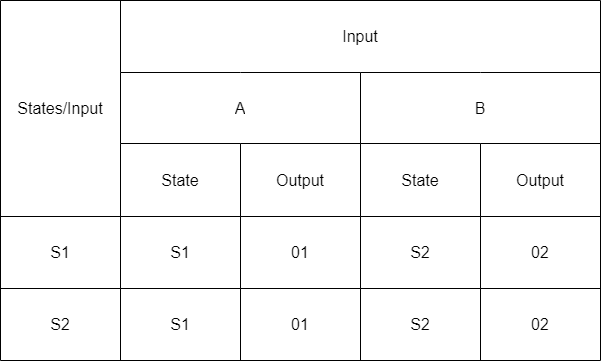

The diagram above was exported from draw.io. Its source (the exported page's mxGraphModel, read from the mxfile embedded in the PNG):
<mxGraphModel dx="1050" dy="638" grid="1" gridSize="10" guides="1" tooltips="1" connect="1" arrows="1" fold="1" page="1" pageScale="1" pageWidth="850" pageHeight="1100" math="0" shadow="0">
  <root>
    <mxCell id="0" />
    <mxCell id="1" parent="0" />
    <mxCell id="nOvqU1g6zSZ8f7JCFtR5-1" value="" style="shape=table;startSize=0;container=1;collapsible=0;childLayout=tableLayout;fontSize=16;" parent="1" vertex="1">
      <mxGeometry x="40" y="40" width="600" height="360" as="geometry" />
    </mxCell>
    <mxCell id="nOvqU1g6zSZ8f7JCFtR5-2" value="" style="shape=tableRow;horizontal=0;startSize=0;swimlaneHead=0;swimlaneBody=0;strokeColor=inherit;top=0;left=0;bottom=0;right=0;collapsible=0;dropTarget=0;fillColor=none;points=[[0,0.5],[1,0.5]];portConstraint=eastwest;fontSize=16;" parent="nOvqU1g6zSZ8f7JCFtR5-1" vertex="1">
      <mxGeometry width="600" height="72" as="geometry" />
    </mxCell>
    <mxCell id="nOvqU1g6zSZ8f7JCFtR5-3" value="States/Input" style="shape=partialRectangle;html=1;whiteSpace=wrap;connectable=0;strokeColor=inherit;overflow=hidden;fillColor=none;top=0;left=0;bottom=0;right=0;pointerEvents=1;fontSize=16;rowspan=3;colspan=1;" parent="nOvqU1g6zSZ8f7JCFtR5-2" vertex="1">
      <mxGeometry width="120" height="216" as="geometry">
        <mxRectangle width="120" height="72" as="alternateBounds" />
      </mxGeometry>
    </mxCell>
    <mxCell id="nOvqU1g6zSZ8f7JCFtR5-4" value="Input" style="shape=partialRectangle;html=1;whiteSpace=wrap;connectable=0;strokeColor=inherit;overflow=hidden;fillColor=none;top=0;left=0;bottom=0;right=0;pointerEvents=1;fontSize=16;rowspan=1;colspan=4;" parent="nOvqU1g6zSZ8f7JCFtR5-2" vertex="1">
      <mxGeometry x="120" width="480" height="72" as="geometry">
        <mxRectangle width="120" height="72" as="alternateBounds" />
      </mxGeometry>
    </mxCell>
    <mxCell id="nOvqU1g6zSZ8f7JCFtR5-6" value="" style="shape=tableRow;horizontal=0;startSize=0;swimlaneHead=0;swimlaneBody=0;strokeColor=inherit;top=0;left=0;bottom=0;right=0;collapsible=0;dropTarget=0;fillColor=none;points=[[0,0.5],[1,0.5]];portConstraint=eastwest;fontSize=16;" parent="nOvqU1g6zSZ8f7JCFtR5-1" vertex="1">
      <mxGeometry y="72" width="600" height="71" as="geometry" />
    </mxCell>
    <mxCell id="nOvqU1g6zSZ8f7JCFtR5-8" value="A" style="shape=partialRectangle;html=1;whiteSpace=wrap;connectable=0;strokeColor=inherit;overflow=hidden;fillColor=none;top=0;left=0;bottom=0;right=0;pointerEvents=1;fontSize=16;rowspan=1;colspan=2;" parent="nOvqU1g6zSZ8f7JCFtR5-6" vertex="1">
      <mxGeometry x="120" width="240" height="71" as="geometry">
        <mxRectangle width="120" height="71" as="alternateBounds" />
      </mxGeometry>
    </mxCell>
    <mxCell id="nOvqU1g6zSZ8f7JCFtR5-19" value="B" style="shape=partialRectangle;html=1;whiteSpace=wrap;connectable=0;strokeColor=inherit;overflow=hidden;fillColor=none;top=0;left=0;bottom=0;right=0;pointerEvents=1;fontSize=16;rowspan=1;colspan=2;" parent="nOvqU1g6zSZ8f7JCFtR5-6" vertex="1">
      <mxGeometry x="360" width="240" height="71" as="geometry">
        <mxRectangle width="120" height="71" as="alternateBounds" />
      </mxGeometry>
    </mxCell>
    <mxCell id="nOvqU1g6zSZ8f7JCFtR5-10" value="" style="shape=tableRow;horizontal=0;startSize=0;swimlaneHead=0;swimlaneBody=0;strokeColor=inherit;top=0;left=0;bottom=0;right=0;collapsible=0;dropTarget=0;fillColor=none;points=[[0,0.5],[1,0.5]];portConstraint=eastwest;fontSize=16;" parent="nOvqU1g6zSZ8f7JCFtR5-1" vertex="1">
      <mxGeometry y="143" width="600" height="73" as="geometry" />
    </mxCell>
    <mxCell id="nOvqU1g6zSZ8f7JCFtR5-12" value="State" style="shape=partialRectangle;html=1;whiteSpace=wrap;connectable=0;strokeColor=inherit;overflow=hidden;fillColor=none;top=0;left=0;bottom=0;right=0;pointerEvents=1;fontSize=16;" parent="nOvqU1g6zSZ8f7JCFtR5-10" vertex="1">
      <mxGeometry x="120" width="120" height="73" as="geometry">
        <mxRectangle width="120" height="73" as="alternateBounds" />
      </mxGeometry>
    </mxCell>
    <mxCell id="nOvqU1g6zSZ8f7JCFtR5-24" value="Output" style="shape=partialRectangle;html=1;whiteSpace=wrap;connectable=0;strokeColor=inherit;overflow=hidden;fillColor=none;top=0;left=0;bottom=0;right=0;pointerEvents=1;fontSize=16;" parent="nOvqU1g6zSZ8f7JCFtR5-10" vertex="1">
      <mxGeometry x="240" width="120" height="73" as="geometry">
        <mxRectangle width="120" height="73" as="alternateBounds" />
      </mxGeometry>
    </mxCell>
    <mxCell id="nOvqU1g6zSZ8f7JCFtR5-20" value="State" style="shape=partialRectangle;html=1;whiteSpace=wrap;connectable=0;strokeColor=inherit;overflow=hidden;fillColor=none;top=0;left=0;bottom=0;right=0;pointerEvents=1;fontSize=16;" parent="nOvqU1g6zSZ8f7JCFtR5-10" vertex="1">
      <mxGeometry x="360" width="120" height="73" as="geometry">
        <mxRectangle width="120" height="73" as="alternateBounds" />
      </mxGeometry>
    </mxCell>
    <mxCell id="nOvqU1g6zSZ8f7JCFtR5-13" value="Output" style="shape=partialRectangle;html=1;whiteSpace=wrap;connectable=0;strokeColor=inherit;overflow=hidden;fillColor=none;top=0;left=0;bottom=0;right=0;pointerEvents=1;fontSize=16;" parent="nOvqU1g6zSZ8f7JCFtR5-10" vertex="1">
      <mxGeometry x="480" width="120" height="73" as="geometry">
        <mxRectangle width="120" height="73" as="alternateBounds" />
      </mxGeometry>
    </mxCell>
    <mxCell id="nOvqU1g6zSZ8f7JCFtR5-14" style="shape=tableRow;horizontal=0;startSize=0;swimlaneHead=0;swimlaneBody=0;strokeColor=inherit;top=0;left=0;bottom=0;right=0;collapsible=0;dropTarget=0;fillColor=none;points=[[0,0.5],[1,0.5]];portConstraint=eastwest;fontSize=16;" parent="nOvqU1g6zSZ8f7JCFtR5-1" vertex="1">
      <mxGeometry y="216" width="600" height="72" as="geometry" />
    </mxCell>
    <mxCell id="nOvqU1g6zSZ8f7JCFtR5-15" value="S1" style="shape=partialRectangle;html=1;whiteSpace=wrap;connectable=0;strokeColor=inherit;overflow=hidden;fillColor=none;top=0;left=0;bottom=0;right=0;pointerEvents=1;fontSize=16;" parent="nOvqU1g6zSZ8f7JCFtR5-14" vertex="1">
      <mxGeometry width="120" height="72" as="geometry">
        <mxRectangle width="120" height="72" as="alternateBounds" />
      </mxGeometry>
    </mxCell>
    <mxCell id="nOvqU1g6zSZ8f7JCFtR5-16" value="S1" style="shape=partialRectangle;html=1;whiteSpace=wrap;connectable=0;strokeColor=inherit;overflow=hidden;fillColor=none;top=0;left=0;bottom=0;right=0;pointerEvents=1;fontSize=16;" parent="nOvqU1g6zSZ8f7JCFtR5-14" vertex="1">
      <mxGeometry x="120" width="120" height="72" as="geometry">
        <mxRectangle width="120" height="72" as="alternateBounds" />
      </mxGeometry>
    </mxCell>
    <mxCell id="nOvqU1g6zSZ8f7JCFtR5-25" value="01" style="shape=partialRectangle;html=1;whiteSpace=wrap;connectable=0;strokeColor=inherit;overflow=hidden;fillColor=none;top=0;left=0;bottom=0;right=0;pointerEvents=1;fontSize=16;" parent="nOvqU1g6zSZ8f7JCFtR5-14" vertex="1">
      <mxGeometry x="240" width="120" height="72" as="geometry">
        <mxRectangle width="120" height="72" as="alternateBounds" />
      </mxGeometry>
    </mxCell>
    <mxCell id="nOvqU1g6zSZ8f7JCFtR5-21" value="S2" style="shape=partialRectangle;html=1;whiteSpace=wrap;connectable=0;strokeColor=inherit;overflow=hidden;fillColor=none;top=0;left=0;bottom=0;right=0;pointerEvents=1;fontSize=16;" parent="nOvqU1g6zSZ8f7JCFtR5-14" vertex="1">
      <mxGeometry x="360" width="120" height="72" as="geometry">
        <mxRectangle width="120" height="72" as="alternateBounds" />
      </mxGeometry>
    </mxCell>
    <mxCell id="nOvqU1g6zSZ8f7JCFtR5-17" value="02" style="shape=partialRectangle;html=1;whiteSpace=wrap;connectable=0;strokeColor=inherit;overflow=hidden;fillColor=none;top=0;left=0;bottom=0;right=0;pointerEvents=1;fontSize=16;" parent="nOvqU1g6zSZ8f7JCFtR5-14" vertex="1">
      <mxGeometry x="480" width="120" height="72" as="geometry">
        <mxRectangle width="120" height="72" as="alternateBounds" />
      </mxGeometry>
    </mxCell>
    <mxCell id="nOvqU1g6zSZ8f7JCFtR5-32" style="shape=tableRow;horizontal=0;startSize=0;swimlaneHead=0;swimlaneBody=0;strokeColor=inherit;top=0;left=0;bottom=0;right=0;collapsible=0;dropTarget=0;fillColor=none;points=[[0,0.5],[1,0.5]];portConstraint=eastwest;fontSize=16;" parent="nOvqU1g6zSZ8f7JCFtR5-1" vertex="1">
      <mxGeometry y="288" width="600" height="72" as="geometry" />
    </mxCell>
    <mxCell id="nOvqU1g6zSZ8f7JCFtR5-33" value="S2" style="shape=partialRectangle;html=1;whiteSpace=wrap;connectable=0;strokeColor=inherit;overflow=hidden;fillColor=none;top=0;left=0;bottom=0;right=0;pointerEvents=1;fontSize=16;" parent="nOvqU1g6zSZ8f7JCFtR5-32" vertex="1">
      <mxGeometry width="120" height="72" as="geometry">
        <mxRectangle width="120" height="72" as="alternateBounds" />
      </mxGeometry>
    </mxCell>
    <mxCell id="nOvqU1g6zSZ8f7JCFtR5-34" value="S1" style="shape=partialRectangle;html=1;whiteSpace=wrap;connectable=0;strokeColor=inherit;overflow=hidden;fillColor=none;top=0;left=0;bottom=0;right=0;pointerEvents=1;fontSize=16;" parent="nOvqU1g6zSZ8f7JCFtR5-32" vertex="1">
      <mxGeometry x="120" width="120" height="72" as="geometry">
        <mxRectangle width="120" height="72" as="alternateBounds" />
      </mxGeometry>
    </mxCell>
    <mxCell id="nOvqU1g6zSZ8f7JCFtR5-35" value="01" style="shape=partialRectangle;html=1;whiteSpace=wrap;connectable=0;strokeColor=inherit;overflow=hidden;fillColor=none;top=0;left=0;bottom=0;right=0;pointerEvents=1;fontSize=16;" parent="nOvqU1g6zSZ8f7JCFtR5-32" vertex="1">
      <mxGeometry x="240" width="120" height="72" as="geometry">
        <mxRectangle width="120" height="72" as="alternateBounds" />
      </mxGeometry>
    </mxCell>
    <mxCell id="nOvqU1g6zSZ8f7JCFtR5-36" value="S2" style="shape=partialRectangle;html=1;whiteSpace=wrap;connectable=0;strokeColor=inherit;overflow=hidden;fillColor=none;top=0;left=0;bottom=0;right=0;pointerEvents=1;fontSize=16;" parent="nOvqU1g6zSZ8f7JCFtR5-32" vertex="1">
      <mxGeometry x="360" width="120" height="72" as="geometry">
        <mxRectangle width="120" height="72" as="alternateBounds" />
      </mxGeometry>
    </mxCell>
    <mxCell id="nOvqU1g6zSZ8f7JCFtR5-37" value="02" style="shape=partialRectangle;html=1;whiteSpace=wrap;connectable=0;strokeColor=inherit;overflow=hidden;fillColor=none;top=0;left=0;bottom=0;right=0;pointerEvents=1;fontSize=16;" parent="nOvqU1g6zSZ8f7JCFtR5-32" vertex="1">
      <mxGeometry x="480" width="120" height="72" as="geometry">
        <mxRectangle width="120" height="72" as="alternateBounds" />
      </mxGeometry>
    </mxCell>
  </root>
</mxGraphModel>